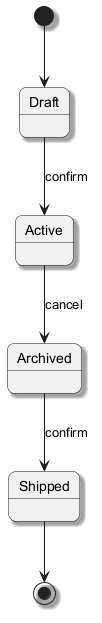

The diagram above was rendered by PlantUML. Its source (embedded in the PNG):
@startuml
skinparam backgroundColor #FFFFFF
skinparam roundCorner 15
skinparam shadowing true
[*] --> Draft
Draft --> Active : confirm
Active --> Archived : cancel
Archived --> Shipped : confirm
Shipped --> [*]
@enduml